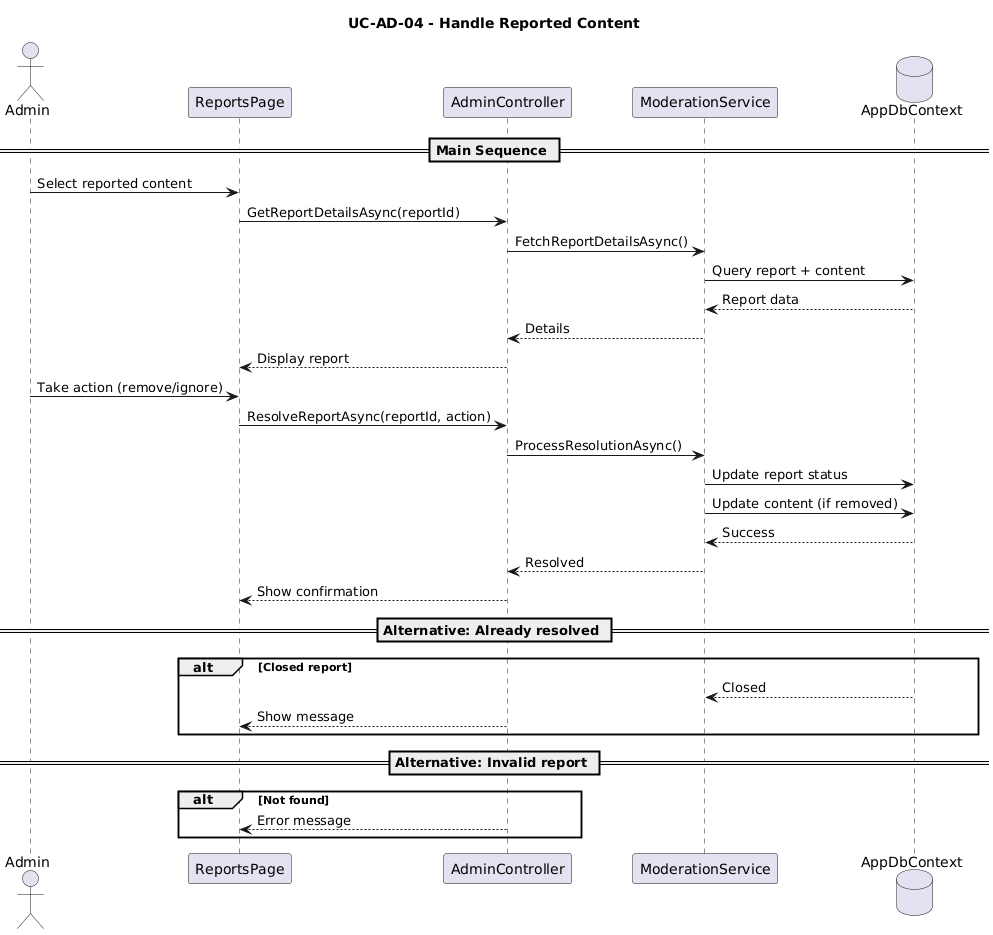

The diagram above was rendered by PlantUML. Its source (embedded in the PNG):
@startuml
title UC-AD-04 - Handle Reported Content

actor Admin
participant "ReportsPage" as UI
participant "AdminController" as Controller
participant "ModerationService" as Service
database "AppDbContext" as DB

== Main Sequence ==

Admin -> UI : Select reported content

UI -> Controller : GetReportDetailsAsync(reportId)

Controller -> Service : FetchReportDetailsAsync()

Service -> DB : Query report + content
DB --> Service : Report data

Service --> Controller : Details
Controller --> UI : Display report

Admin -> UI : Take action (remove/ignore)

UI -> Controller : ResolveReportAsync(reportId, action)

Controller -> Service : ProcessResolutionAsync()

Service -> DB : Update report status
Service -> DB : Update content (if removed)
DB --> Service : Success

Service --> Controller : Resolved
Controller --> UI : Show confirmation

== Alternative: Already resolved ==
alt Closed report
    DB --> Service : Closed
    Controller --> UI : Show message
end

== Alternative: Invalid report ==
alt Not found
    Controller --> UI : Error message
end
@enduml